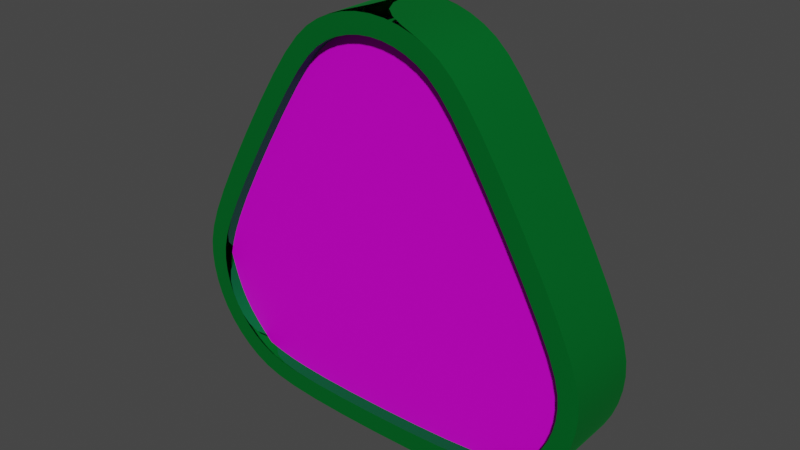 # Source: recycling_symbol.blend  (saved by Blender 3.2.14; exported with 4.5.12 LTS)
import bpy
from mathutils import Matrix  # noqa: F401  (used for matrix-valued properties, if any)

bpy.ops.wm.read_factory_settings(use_empty=True)
scene = bpy.context.scene
scene.name = 'Scene'

# ---- collections
col_collection = bpy.data.collections.new('Collection'); scene.collection.children.link(col_collection)

# ---- images (referenced by path relative to the original .blend; pixels are not part of the script)
import os
ASSET_DIR = os.environ.get("B2B_ASSET_DIR", "")  # directory of the original .blend (textures are referenced by path, not embedded)
HERE = os.path.dirname(os.path.abspath(__file__))  # packed textures are extracted next to this script under _unpacked/

def load_image(name, relpath, width, height, colorspace="sRGB"):
    """Load a texture the original file referenced (path relative to the .blend, or extracted next to this script)."""
    p = next((c for c in (os.path.join(HERE, relpath), os.path.join(ASSET_DIR, relpath)) if relpath and os.path.exists(c)), "")
    if p:
        img = bpy.data.images.load(p, check_existing=True)
        img.name = name
    else:  # same state as the original file: an image datablock whose file is absent (Cycles renders it pink)
        img = bpy.data.images.new(name, width, height)
        img.source = "FILE"
        img.filepath = "//" + (relpath or name)
    img.colorspace_settings.name = colorspace
    return img
img_recycling_symbol_png = load_image('recycling symbol.png', 'recycling symbol.png', 1024, 1024, 'sRGB')

# ---- materials (node trees are filled in below, after node groups)
mat_material_001 = bpy.data.materials.new('Material.001')
mat_material_001.use_transparent_shadow = False
mat_material_002 = bpy.data.materials.new('Material.002')
mat_material_002.use_transparent_shadow = False

# ---- material node trees
mat_material_001.use_nodes = True; mat_material_001.node_tree.nodes.clear()
_N = mat_material_001.node_tree.nodes; _L = mat_material_001.node_tree.links
n0 = _N.new('ShaderNodeBsdfPrincipled'); n0.name = 'Principled BSDF'; n0.location = (10, 300)
n0.distribution = 'GGX'
n0.subsurface_method = 'RANDOM_WALK_SKIN'
n0.inputs[1].default_value = 0.3958
n0.inputs[2].default_value = 0.7083
n0.inputs[3].default_value = 1.45
n0.inputs[13].default_value = 0.2
n0.inputs[27].default_value = (0.0, 0.0, 0.0, 1.0)
n0.inputs[28].default_value = 1.0
n1 = _N.new('ShaderNodeOutputMaterial'); n1.name = 'Material Output'; n1.location = (300, 300)
n2 = _N.new('ShaderNodeTexImage'); n2.name = 'Image Texture'; n2.location = (-367, 259)
n2.image = img_recycling_symbol_png
_L.new(n0.outputs[0], n1.inputs[0])
_L.new(n2.outputs[0], n0.inputs[0])
n1.is_active_output = True
mat_material_002.use_nodes = True; mat_material_002.node_tree.nodes.clear()
_N = mat_material_002.node_tree.nodes; _L = mat_material_002.node_tree.links
n0 = _N.new('ShaderNodeBsdfPrincipled'); n0.name = 'Principled BSDF'; n0.location = (10, 300)
n0.distribution = 'GGX'
n0.subsurface_method = 'RANDOM_WALK_SKIN'
n0.inputs[0].default_value = (0.0, 0.3397, 0.05221, 1.0)
n0.inputs[1].default_value = 0.9062
n0.inputs[2].default_value = 0.6667
n0.inputs[3].default_value = 1.45
n0.inputs[13].default_value = 0.8333
n0.inputs[27].default_value = (0.0, 0.0, 0.0, 1.0)
n0.inputs[28].default_value = 1.0
n1 = _N.new('ShaderNodeOutputMaterial'); n1.name = 'Material Output'; n1.location = (300, 300)
_L.new(n0.outputs[0], n1.inputs[0])
n1.is_active_output = True

# ---- world
world_world = bpy.data.worlds.new('World'); scene.world = world_world
world_world.use_nodes = True; world_world.node_tree.nodes.clear()
_N = world_world.node_tree.nodes; _L = world_world.node_tree.links
n0 = _N.new('ShaderNodeOutputWorld'); n0.name = 'World Output'; n0.location = (300, 300)
n1 = _N.new('ShaderNodeBackground'); n1.name = 'Background'; n1.location = (10, 300)
n1.inputs[0].default_value = (0.05088, 0.05088, 0.05088, 1.0)
_L.new(n1.outputs[0], n0.inputs[0])
n0.is_active_output = True
world_world.color = (0.05088, 0.05088, 0.05088)
world_world.use_sun_shadow = False
world_world.sun_shadow_jitter_overblur = 0.0

# ---- meshes
me_cylinder_002 = bpy.data.meshes.new('Cylinder.002')
me_cylinder_002.from_pydata([(0.0, 0.025, 0.3906), (0.0, -0.025, 0.3906), (0.05, 0.025, 0.3772), (0.05, -0.025, 0.3772), (0.0866, 0.025, 0.3406), (0.0866, -0.025, 0.3406), (-0.0866, 0.025, 0.3406), (-0.0866, -0.025, 0.3406), (-0.05, 0.025, 0.3772), (-0.05, -0.025, 0.3772), (-0.1, 0.025, 0.01742), (-0.1, -0.025, 0.01742), (-0.15, 0.025, 0.03081), (-0.15, -0.025, 0.03081), (-0.1866, 0.025, 0.06742), (-0.1866, -0.025, 0.06742), (-0.2, 0.025, 0.1174), (-0.2, -0.025, 0.1174), (-0.1866, 0.025, 0.1674), (-0.1866, -0.025, 0.1674), (0.1866, 0.025, 0.1674), (0.1866, -0.025, 0.1674), (0.2, 0.025, 0.1174), (0.2, -0.025, 0.1174), (0.1866, 0.025, 0.06742), (0.1866, -0.025, 0.06742), (0.15, 0.025, 0.03081), (0.15, -0.025, 0.03081), (0.1, 0.025, 0.01742), (0.1, -0.025, 0.01742)], [], [(0, 2, 4, 20, 22, 24, 26, 28, 10, 12, 14, 16, 18, 6, 8), (3, 1, 9, 7, 19, 17, 15, 13, 11, 29, 27, 25, 23, 21, 5)])
_uv = me_cylinder_002.uv_layers.new(name='UVMap')
_uv.uv.foreach_set('vector', [0.4983, 0.9033, 0.4053, 0.8763, 0.3382, 0.8065, 0.1578, 0.479, 0.1347, 0.385, 0.1616, 0.292, 0.2314, 0.225, 0.3254, 0.2018, 0.6993, 0.2094, 0.7922, 0.2363, 0.8593, 0.3061, 0.8824, 0.4001, 0.8555, 0.493, 0.662, 0.8131, 0.5922, 0.8801, 0.5928, 0.8813, 0.4986, 0.9044, 0.4054, 0.8774, 0.3382, 0.8073, 0.1575, 0.4787, 0.1344, 0.3845, 0.1614, 0.2913, 0.2315, 0.2241, 0.3257, 0.2009, 0.7006, 0.2088, 0.7939, 0.2359, 0.861, 0.3059, 0.8842, 0.4002, 0.8571, 0.4934, 0.6629, 0.8141])
me_cylinder_002.materials.append(mat_material_001)
me_cylinder_002.update()
me_cylinder_003 = bpy.data.meshes.new('Cylinder.003')
me_cylinder_003.from_pydata([(-7.857e-10, 0.0375, 0.4106), (-7.857e-10, -0.0375, 0.4106), (0.06, 0.0375, 0.3945), (0.06, -0.0375, 0.3945), (0.1025, 0.0375, 0.3528), (0.1025, -0.0375, 0.3528), (-0.1025, 0.0375, 0.3528), (-0.1025, -0.0375, 0.3528), (-0.06, 0.0375, 0.3945), (-0.06, -0.0375, 0.3945), (-0.1026, 0.0375, -0.002412), (-0.1026, -0.0375, -0.002412), (-0.16, 0.0375, 0.01349), (-0.16, -0.0375, 0.01349), (-0.2039, 0.0375, 0.05742), (-0.2039, -0.0375, 0.05742), (-0.22, 0.0375, 0.1174), (-0.22, -0.0375, 0.1174), (-0.2051, 0.0375, 0.1751), (-0.2051, -0.0375, 0.1751), (0.2051, 0.0375, 0.1751), (0.2051, -0.0375, 0.1751), (0.22, 0.0375, 0.1174), (0.22, -0.0375, 0.1174), (0.2039, 0.0375, 0.05742), (0.2039, -0.0375, 0.05742), (0.16, 0.0375, 0.01349), (0.16, -0.0375, 0.01349), (0.1026, 0.0375, -0.002412), (0.1026, -0.0375, -0.002412), (0.0, 0.0375, 0.3906), (0.0, -0.0375, 0.3906), (0.05, 0.0375, 0.3772), (0.05, -0.0375, 0.3772), (0.0866, 0.0375, 0.3406), (0.0866, -0.0375, 0.3406), (-0.0866, 0.0375, 0.3406), (-0.0866, -0.0375, 0.3406), (-0.05, 0.0375, 0.3772), (-0.05, -0.0375, 0.3772), (-0.1, 0.0375, 0.01742), (-0.1, -0.0375, 0.01742), (-0.15, 0.0375, 0.03081), (-0.15, -0.0375, 0.03081), (-0.1866, 0.0375, 0.06742), (-0.1866, -0.0375, 0.06742), (-0.2, 0.0375, 0.1174), (-0.2, -0.0375, 0.1174), (-0.1866, 0.0375, 0.1674), (-0.1866, -0.0375, 0.1674), (0.1866, 0.0375, 0.1674), (0.1866, -0.0375, 0.1674), (0.2, 0.0375, 0.1174), (0.2, -0.0375, 0.1174), (0.1866, 0.0375, 0.06742), (0.1866, -0.0375, 0.06742), (0.15, 0.0375, 0.03081), (0.15, -0.0375, 0.03081), (0.1, 0.0375, 0.01742), (0.1, -0.0375, 0.01742)], [], [(0, 1, 3, 2), (2, 3, 5, 4), (6, 7, 9, 8), (8, 9, 1, 0), (10, 11, 13, 12), (12, 13, 15, 14), (14, 15, 17, 16), (16, 17, 19, 18), (20, 21, 23, 22), (22, 23, 25, 24), (24, 25, 27, 26), (26, 27, 29, 28), (6, 18, 19, 7), (4, 5, 21, 20), (10, 28, 29, 11), (30, 32, 33, 31), (32, 34, 35, 33), (36, 38, 39, 37), (38, 30, 31, 39), (40, 42, 43, 41), (42, 44, 45, 43), (44, 46, 47, 45), (46, 48, 49, 47), (50, 52, 53, 51), (52, 54, 55, 53), (54, 56, 57, 55), (56, 58, 59, 57), (36, 37, 49, 48), (34, 50, 51, 35), (40, 41, 59, 58), (0, 2, 32, 30), (3, 1, 31, 33), (2, 4, 34, 32), (5, 3, 33, 35), (6, 8, 38, 36), (9, 7, 37, 39), (8, 0, 30, 38), (1, 9, 39, 31), (10, 12, 42, 40), (13, 11, 41, 43), (12, 14, 44, 42), (15, 13, 43, 45), (14, 16, 46, 44), (17, 15, 45, 47), (16, 18, 48, 46), (19, 17, 47, 49), (20, 22, 52, 50), (23, 21, 51, 53), (22, 24, 54, 52), (25, 23, 53, 55), (24, 26, 56, 54), (27, 25, 55, 57), (26, 28, 58, 56), (29, 27, 57, 59), (18, 6, 36, 48), (7, 19, 49, 37), (4, 20, 50, 34), (21, 5, 35, 51), (28, 10, 40, 58), (11, 29, 59, 41)])
me_cylinder_003.polygons.foreach_set('use_smooth', [True] * 60)
_uv = me_cylinder_003.uv_layers.new(name='UVMap')
_uv.uv.foreach_set('vector', [1.0, 0.5, 1.0, 1.0, 0.9167, 1.0, 0.9167, 0.5, 0.9167, 0.5, 0.9167, 1.0, 0.8333, 1.0, 0.8333, 0.5, 0.1667, 0.5, 0.1667, 1.0, 0.08333, 1.0, 0.08333, 0.5, 0.08333, 0.5, 0.08333, 1.0, 7.451e-08, 1.0, 7.451e-08, 0.5, 0.5, 0.5, 0.5, 1.0, 0.4167, 1.0, 0.4167, 0.5, 0.4167, 0.5, 0.4167, 1.0, 0.3333, 1.0, 0.3333, 0.5, 0.3333, 0.5, 0.3333, 1.0, 0.25, 1.0, 0.25, 0.5, 0.25, 0.5, 0.25, 1.0, 0.1667, 1.0, 0.1667, 0.5, 0.8333, 0.5, 0.8333, 1.0, 0.75, 1.0, 0.75, 0.5, 0.75, 0.5, 0.75, 1.0, 0.6667, 1.0, 0.6667, 0.5, 0.6667, 0.5, 0.6667, 1.0, 0.5833, 1.0, 0.5833, 0.5, 0.5833, 0.5, 0.5833, 1.0, 0.5, 1.0, 0.5, 0.5, 0.1667, 0.5, 0.1667, 0.5, 0.1667, 1.0, 0.1667, 1.0, 0.8333, 0.5, 0.8333, 1.0, 0.8333, 1.0, 0.8333, 0.5, 0.5, 0.5, 0.5, 0.5, 0.5, 1.0, 0.5, 1.0, 1.0, 0.5, 0.9167, 0.5, 0.9167, 1.0, 1.0, 1.0, 0.9167, 0.5, 0.8333, 0.5, 0.8333, 1.0, 0.9167, 1.0, 0.1667, 0.5, 0.08333, 0.5, 0.08333, 1.0, 0.1667, 1.0, 0.08333, 0.5, 7.451e-08, 0.5, 7.451e-08, 1.0, 0.08333, 1.0, 0.5, 0.5, 0.4167, 0.5, 0.4167, 1.0, 0.5, 1.0, 0.4167, 0.5, 0.3333, 0.5, 0.3333, 1.0, 0.4167, 1.0, 0.3333, 0.5, 0.25, 0.5, 0.25, 1.0, 0.3333, 1.0, 0.25, 0.5, 0.1667, 0.5, 0.1667, 1.0, 0.25, 1.0, 0.8333, 0.5, 0.75, 0.5, 0.75, 1.0, 0.8333, 1.0, 0.75, 0.5, 0.6667, 0.5, 0.6667, 1.0, 0.75, 1.0, 0.6667, 0.5, 0.5833, 0.5, 0.5833, 1.0, 0.6667, 1.0, 0.5833, 0.5, 0.5, 0.5, 0.5, 1.0, 0.5833, 1.0, 0.1667, 0.5, 0.1667, 1.0, 0.1667, 1.0, 0.1667, 0.5, 0.8333, 0.5, 0.8333, 0.5, 0.8333, 1.0, 0.8333, 1.0, 0.5, 0.5, 0.5, 1.0, 0.5, 1.0, 0.5, 0.5, 1.0, 0.5, 0.9167, 0.5, 0.9167, 0.5, 1.0, 0.5, 0.9167, 1.0, 1.0, 1.0, 1.0, 1.0, 0.9167, 1.0, 0.9167, 0.5, 0.8333, 0.5, 0.8333, 0.5, 0.9167, 0.5, 0.8333, 1.0, 0.9167, 1.0, 0.9167, 1.0, 0.8333, 1.0, 0.1667, 0.5, 0.08333, 0.5, 0.08333, 0.5, 0.1667, 0.5, 0.08333, 1.0, 0.1667, 1.0, 0.1667, 1.0, 0.08333, 1.0, 0.08333, 0.5, 7.451e-08, 0.5, 7.451e-08, 0.5, 0.08333, 0.5, 7.451e-08, 1.0, 0.08333, 1.0, 0.08333, 1.0, 7.451e-08, 1.0, 0.5, 0.5, 0.4167, 0.5, 0.4167, 0.5, 0.5, 0.5, 0.4167, 1.0, 0.5, 1.0, 0.5, 1.0, 0.4167, 1.0, 0.4167, 0.5, 0.3333, 0.5, 0.3333, 0.5, 0.4167, 0.5, 0.3333, 1.0, 0.4167, 1.0, 0.4167, 1.0, 0.3333, 1.0, 0.3333, 0.5, 0.25, 0.5, 0.25, 0.5, 0.3333, 0.5, 0.25, 1.0, 0.3333, 1.0, 0.3333, 1.0, 0.25, 1.0, 0.25, 0.5, 0.1667, 0.5, 0.1667, 0.5, 0.25, 0.5, 0.1667, 1.0, 0.25, 1.0, 0.25, 1.0, 0.1667, 1.0, 0.8333, 0.5, 0.75, 0.5, 0.75, 0.5, 0.8333, 0.5, 0.75, 1.0, 0.8333, 1.0, 0.8333, 1.0, 0.75, 1.0, 0.75, 0.5, 0.6667, 0.5, 0.6667, 0.5, 0.75, 0.5, 0.6667, 1.0, 0.75, 1.0, 0.75, 1.0, 0.6667, 1.0, 0.6667, 0.5, 0.5833, 0.5, 0.5833, 0.5, 0.6667, 0.5, 0.5833, 1.0, 0.6667, 1.0, 0.6667, 1.0, 0.5833, 1.0, 0.5833, 0.5, 0.5, 0.5, 0.5, 0.5, 0.5833, 0.5, 0.5, 1.0, 0.5833, 1.0, 0.5833, 1.0, 0.5, 1.0, 0.1667, 0.5, 0.1667, 0.5, 0.1667, 0.5, 0.1667, 0.5, 0.1667, 1.0, 0.1667, 1.0, 0.1667, 1.0, 0.1667, 1.0, 0.8333, 0.5, 0.8333, 0.5, 0.8333, 0.5, 0.8333, 0.5, 0.8333, 1.0, 0.8333, 1.0, 0.8333, 1.0, 0.8333, 1.0, 0.5, 0.5, 0.5, 0.5, 0.5, 0.5, 0.5, 0.5, 0.5, 1.0, 0.5, 1.0, 0.5, 1.0, 0.5, 1.0])
me_cylinder_003.materials.append(mat_material_002)
me_cylinder_003.update()

# ---- objects
ob_cylinder_002 = bpy.data.objects.new('Cylinder.002', me_cylinder_002)
ob_cylinder_001 = bpy.data.objects.new('Cylinder.001', me_cylinder_003)

# ---- transforms, parenting, visibility, modifiers, constraints
ob_cylinder_002.location = (0.0, 0.0, 0.0)
ob_cylinder_001.location = (0.0, 0.0, 0.0)
_m = ob_cylinder_001.modifiers.new('EdgeSplit', 'EDGE_SPLIT')
_m = ob_cylinder_001.modifiers.new('Subdivision', 'SUBSURF')

# ---- collection membership
col_collection.objects.link(ob_cylinder_002)
col_collection.objects.link(ob_cylinder_001)

# ---- scene / render settings (as saved in the file)
scene.frame_start = 1; scene.frame_end = 250; scene.frame_set(1)
scene.render.engine = 'BLENDER_EEVEE_NEXT'
scene.cycles.sampling_pattern = 'TABULATED_SOBOL'
scene.cycles.use_light_tree = False
scene.view_settings.view_transform = 'Filmic'
bpy.context.view_layer.update()

# ---- added for rendering (the .blend has no active camera and no usable light): camera, sun
cam_auto = bpy.data.cameras.new('AutoCamera')
cam_auto.lens = 50.0
cam_auto.sensor_width = 36.0
cam_auto.clip_end = 1000.0
ob_auto_camera = bpy.data.objects.new('AutoCamera', cam_auto)
scene.collection.objects.link(ob_auto_camera)
ob_auto_camera.location = (0.562654, -0.675184, 0.654226)
ob_auto_camera.rotation_euler = (1.09748, -7.21219e-08, 0.694738)
scene.camera = ob_auto_camera
light_auto_sun = bpy.data.lights.new('AutoSun', 'SUN')
light_auto_sun.energy = 3.0
light_auto_sun.angle = 0.0523599
ob_auto_sun = bpy.data.objects.new('AutoSun', light_auto_sun)
scene.collection.objects.link(ob_auto_sun)
ob_auto_sun.rotation_euler = (0.872665, 0.174533, 0.523599)
bpy.context.view_layer.update()
